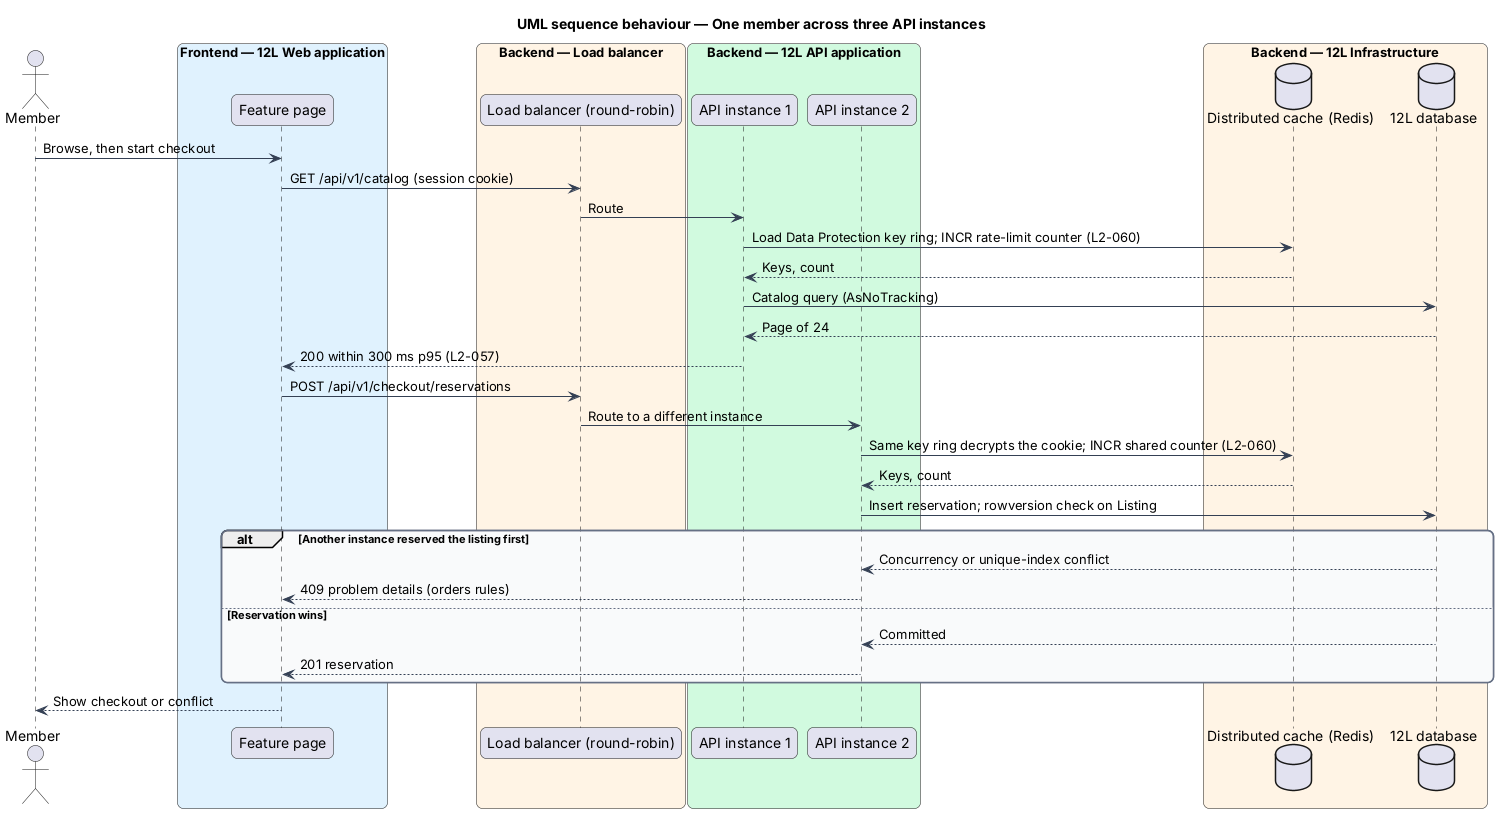

The diagram above was rendered by PlantUML. Its source (embedded in the PNG):
@startuml
title UML sequence behaviour — One member across three API instances
skinparam backgroundColor #FFFFFF
skinparam shadowing false
skinparam roundcorner 12
skinparam defaultFontName Arial
skinparam ArrowColor #344054
skinparam rectangle {
  BorderColor #344054
  FontColor #101828
}
skinparam package {
  BorderColor #667085
  FontColor #101828
  BackgroundColor #F9FAFB
}
actor "Member" as actor
box "Frontend — 12L Web application" #E0F2FE
  participant "Feature page" as page
end box
box "Backend — Load balancer" #FFF4E5
  participant "Load balancer (round-robin)" as lb
end box
box "Backend — 12L API application" #D1FADF
  participant "API instance 1" as a1
  participant "API instance 2" as a2
end box
box "Backend — 12L Infrastructure" #FFF4E5
  database "Distributed cache (Redis)" as redis
  database "12L database" as db
end box
actor -> page : Browse, then start checkout
page -> lb : GET /api/v1/catalog (session cookie)
lb -> a1 : Route
a1 -> redis : Load Data Protection key ring; INCR rate-limit counter (L2-060)
redis --> a1 : Keys, count
a1 -> db : Catalog query (AsNoTracking)
db --> a1 : Page of 24
a1 --> page : 200 within 300 ms p95 (L2-057)
page -> lb : POST /api/v1/checkout/reservations
lb -> a2 : Route to a different instance
a2 -> redis : Same key ring decrypts the cookie; INCR shared counter (L2-060)
redis --> a2 : Keys, count
a2 -> db : Insert reservation; rowversion check on Listing
alt Another instance reserved the listing first
  db --> a2 : Concurrency or unique-index conflict
  a2 --> page : 409 problem details (orders rules)
else Reservation wins
  db --> a2 : Committed
  a2 --> page : 201 reservation
end
page --> actor : Show checkout or conflict
@enduml